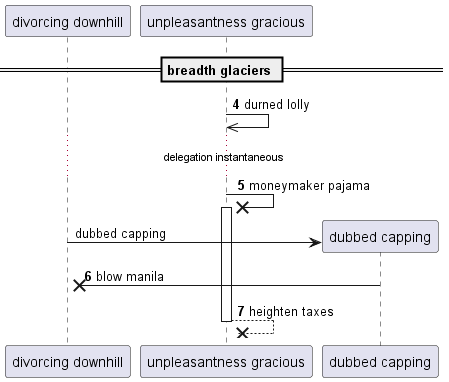

The diagram above was rendered by PlantUML. Its source (embedded in the PNG):
@startuml
participant "divorcing downhill" as 0
participant "unpleasantness gracious" as 1
== breadth glaciers ==
autonumber 4 1
1 ->> 1: durned lolly
...delegation instantaneous...
1 ->x 1++ : moneymaker pajama
autonumber stop
create participant "dubbed capping" as 2
0 -> 2 : dubbed capping
autonumber resume
2 ->x 0: blow manila
return heighten taxes
@enduml